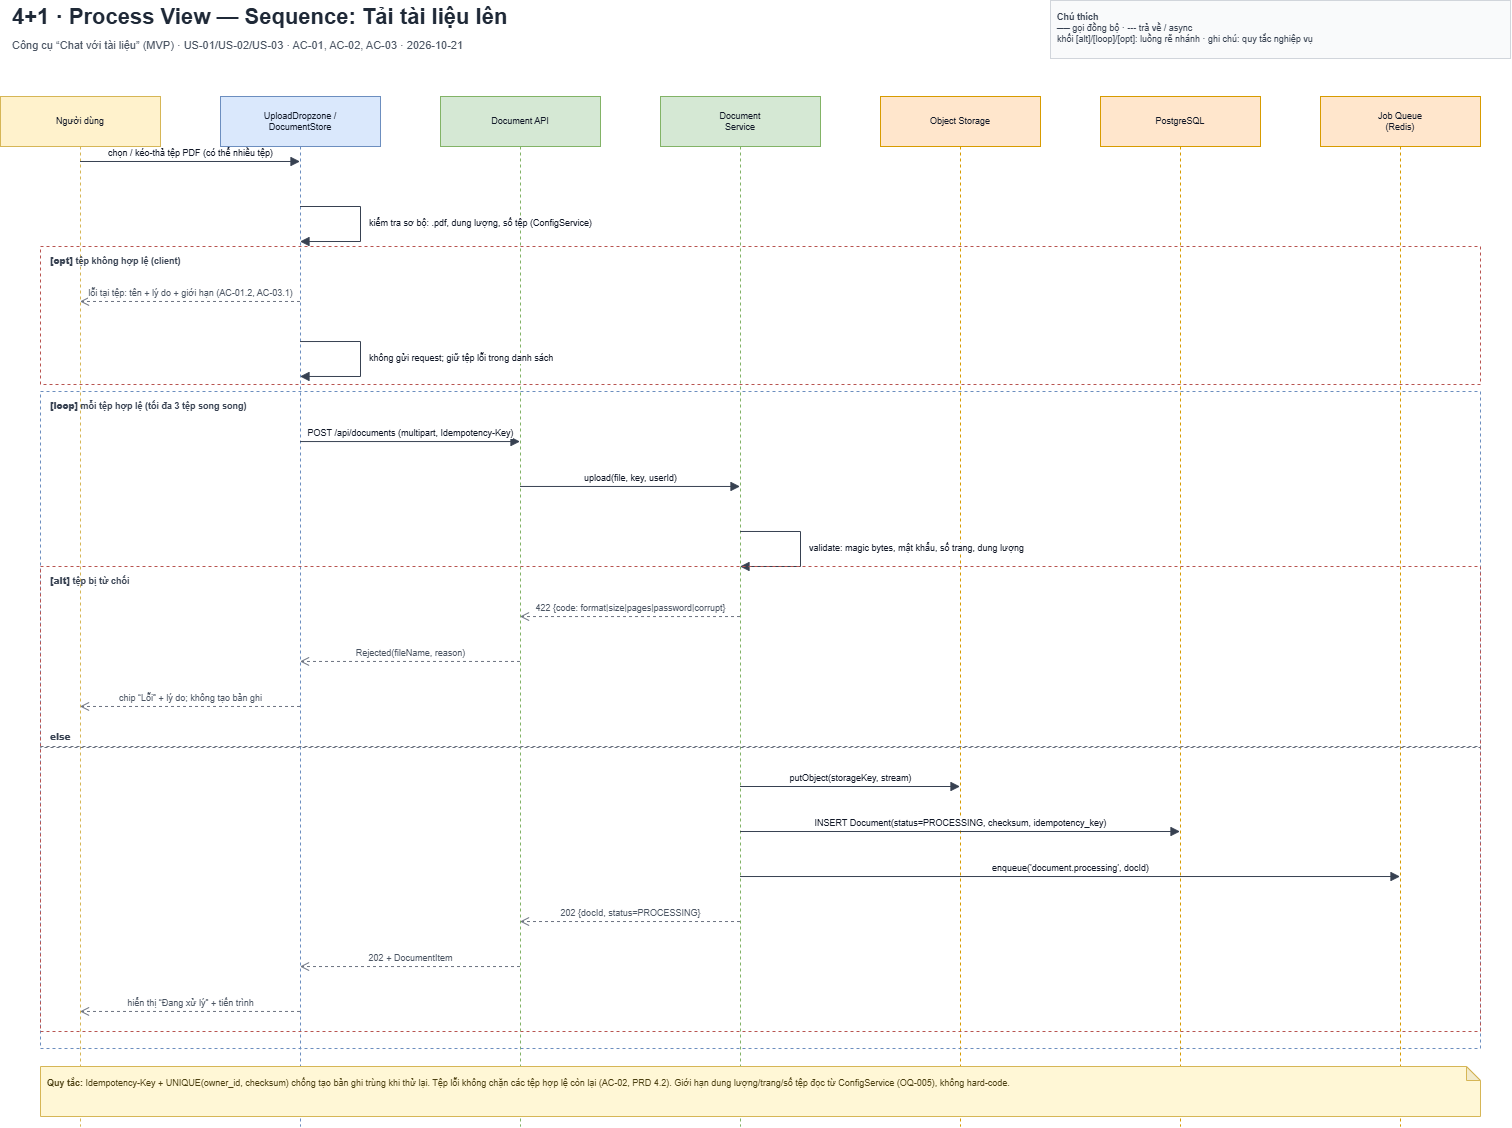

The diagram above was exported from draw.io. Its source (the exported page's mxGraphModel, read from the mxfile embedded in the PNG):
<mxGraphModel dx="4967" dy="1153" grid="0" gridSize="10" guides="1" tooltips="1" connect="1" arrows="1" fold="1" page="0" pageScale="1" pageWidth="1580" pageHeight="1180" math="0" shadow="0">
  <root>
    <mxCell id="0" />
    <mxCell id="1" parent="0" />
    <mxCell id="sq1-v1" parent="1" style="shape=umlLifeline;perimeter=lifelinePerimeter;whiteSpace=wrap;html=1;container=1;dropTarget=0;collapsible=0;recursiveResize=0;outlineConnect=0;portConstraint=eastwest;size=50;fillColor=#fff2cc;strokeColor=#d6b656;fontSize=9;fontColor=#111827;" value="Người dùng" vertex="1">
      <mxGeometry height="1030" width="160" x="30" y="110" as="geometry" />
    </mxCell>
    <mxCell id="sq1-v2" parent="1" style="shape=umlLifeline;perimeter=lifelinePerimeter;whiteSpace=wrap;html=1;container=1;dropTarget=0;collapsible=0;recursiveResize=0;outlineConnect=0;portConstraint=eastwest;size=50;fillColor=#dae8fc;strokeColor=#6c8ebf;fontSize=9;fontColor=#111827;" value="UploadDropzone /&lt;br&gt;DocumentStore" vertex="1">
      <mxGeometry height="1030" width="160" x="250" y="110" as="geometry" />
    </mxCell>
    <mxCell id="sq1-v3" parent="1" style="shape=umlLifeline;perimeter=lifelinePerimeter;whiteSpace=wrap;html=1;container=1;dropTarget=0;collapsible=0;recursiveResize=0;outlineConnect=0;portConstraint=eastwest;size=50;fillColor=#d5e8d4;strokeColor=#82b366;fontSize=9;fontColor=#111827;" value="Document API" vertex="1">
      <mxGeometry height="1030" width="160" x="470" y="110" as="geometry" />
    </mxCell>
    <mxCell id="sq1-v4" parent="1" style="shape=umlLifeline;perimeter=lifelinePerimeter;whiteSpace=wrap;html=1;container=1;dropTarget=0;collapsible=0;recursiveResize=0;outlineConnect=0;portConstraint=eastwest;size=50;fillColor=#d5e8d4;strokeColor=#82b366;fontSize=9;fontColor=#111827;" value="Document&lt;br&gt;Service" vertex="1">
      <mxGeometry height="1030" width="160" x="690" y="110" as="geometry" />
    </mxCell>
    <mxCell id="sq1-v5" parent="1" style="shape=umlLifeline;perimeter=lifelinePerimeter;whiteSpace=wrap;html=1;container=1;dropTarget=0;collapsible=0;recursiveResize=0;outlineConnect=0;portConstraint=eastwest;size=50;fillColor=#ffe6cc;strokeColor=#d79b00;fontSize=9;fontColor=#111827;" value="Object Storage" vertex="1">
      <mxGeometry height="1030" width="160" x="910" y="110" as="geometry" />
    </mxCell>
    <mxCell id="sq1-v6" parent="1" style="shape=umlLifeline;perimeter=lifelinePerimeter;whiteSpace=wrap;html=1;container=1;dropTarget=0;collapsible=0;recursiveResize=0;outlineConnect=0;portConstraint=eastwest;size=50;fillColor=#ffe6cc;strokeColor=#d79b00;fontSize=9;fontColor=#111827;" value="PostgreSQL" vertex="1">
      <mxGeometry height="1030" width="160" x="1130" y="110" as="geometry" />
    </mxCell>
    <mxCell id="sq1-v7" parent="1" style="shape=umlLifeline;perimeter=lifelinePerimeter;whiteSpace=wrap;html=1;container=1;dropTarget=0;collapsible=0;recursiveResize=0;outlineConnect=0;portConstraint=eastwest;size=50;fillColor=#ffe6cc;strokeColor=#d79b00;fontSize=9;fontColor=#111827;" value="Job Queue&lt;br&gt;(Redis)" vertex="1">
      <mxGeometry height="1030" width="160" x="1350" y="110" as="geometry" />
    </mxCell>
    <mxCell id="sq1-v8" parent="1" style="text;html=1;align=left;verticalAlign=middle;whiteSpace=wrap;fontSize=22;fontStyle=1;fontColor=#1f2937;" value="4+1 · Process View — Sequence: Tải tài liệu lên" vertex="1">
      <mxGeometry height="30" width="1060" x="40" y="16" as="geometry" />
    </mxCell>
    <mxCell id="sq1-v9" parent="1" style="text;html=1;align=left;verticalAlign=middle;whiteSpace=wrap;fontSize=11;fontColor=#4b5563;" value="Công cụ “Chat với tài liệu” (MVP) · US-01/US-02/US-03 · AC-01, AC-02, AC-03 · 2026-10-21" vertex="1">
      <mxGeometry height="22" width="1020" x="40" y="48" as="geometry" />
    </mxCell>
    <mxCell id="sq1-v10" parent="1" style="rounded=0;whiteSpace=wrap;html=1;fillColor=#f9fafb;strokeColor=#d1d5db;align=left;verticalAlign=top;spacing=7;fontSize=9;fontColor=#374151;" value="&lt;b&gt;Chú thích&lt;/b&gt;&lt;br&gt;── gọi đồng bộ · ┄ trả về / async&lt;br&gt;khối [alt]/[loop]/[opt]: luồng rẽ nhánh · ghi chú: quy tắc nghiệp vụ" vertex="1">
      <mxGeometry height="58" width="460" x="1080" y="14" as="geometry" />
    </mxCell>
    <mxCell id="sq1-e11" edge="1" parent="1" source="sq1-v1" style="html=1;verticalAlign=bottom;endArrow=block;endFill=1;endSize=7;rounded=0;strokeColor=#374151;strokeWidth=1;fontSize=9;fontColor=#111827;labelBackgroundColor=#ffffff;exitX=0.5;exitY=0.0631;entryX=0.5;entryY=0.0631;" target="sq1-v2" value="chọn / kéo-thả tệp PDF (có thể nhiều tệp)">
      <mxGeometry relative="1" as="geometry" />
    </mxCell>
    <mxCell id="sq1-e12" edge="1" parent="1" source="sq1-v2" style="html=1;verticalAlign=bottom;endArrow=block;endFill=1;endSize=7;rounded=0;strokeColor=#374151;strokeWidth=1;fontSize=9;fontColor=#111827;labelBackgroundColor=#ffffff;exitX=0.875;exitY=0.1068;entryX=0.875;entryY=0.1408;edgeStyle=orthogonalEdgeStyle;" target="sq1-v2" value="">
      <mxGeometry relative="1" as="geometry">
        <Array as="points">
          <mxPoint x="390" y="220" />
          <mxPoint x="390" y="255" />
        </Array>
      </mxGeometry>
    </mxCell>
    <mxCell id="sq1-v13" parent="1" style="text;html=1;align=left;verticalAlign=middle;whiteSpace=nowrap;overflow=visible;fontSize=9;fontColor=#111827;labelBackgroundColor=#ffffff;" value="kiểm tra sơ bộ: .pdf, dung lượng, số tệp (ConfigService)" vertex="1">
      <mxGeometry height="30" width="286" x="397" y="222" as="geometry" />
    </mxCell>
    <mxCell id="sq1-v14" parent="1" style="rounded=0;whiteSpace=wrap;html=1;fillColor=none;strokeColor=#b85450;dashed=1;verticalAlign=top;align=left;spacingLeft=8;spacingTop=3;fontSize=9;fontStyle=1;fontColor=#374151;" value="&lt;b&gt;[opt]&lt;/b&gt; tệp không hợp lệ (client)" vertex="1">
      <mxGeometry height="138" width="1440" x="70" y="260" as="geometry" />
    </mxCell>
    <mxCell id="sq1-e15" edge="1" parent="1" source="sq1-v2" style="html=1;verticalAlign=bottom;endArrow=open;endFill=0;endSize=7;dashed=1;rounded=0;strokeColor=#6b7280;strokeWidth=1;fontSize=9;fontColor=#4b5563;labelBackgroundColor=#ffffff;exitX=0.5;exitY=0.199;entryX=0.5;entryY=0.199;" target="sq1-v1" value="lỗi tại tệp: tên + lý do + giới hạn (AC-01.2, AC-03.1)">
      <mxGeometry relative="1" as="geometry" />
    </mxCell>
    <mxCell id="sq1-e16" edge="1" parent="1" source="sq1-v2" style="html=1;verticalAlign=bottom;endArrow=block;endFill=1;endSize=7;rounded=0;strokeColor=#374151;strokeWidth=1;fontSize=9;fontColor=#111827;labelBackgroundColor=#ffffff;exitX=0.875;exitY=0.2379;entryX=0.875;entryY=0.2718;edgeStyle=orthogonalEdgeStyle;" target="sq1-v2" value="">
      <mxGeometry relative="1" as="geometry">
        <Array as="points">
          <mxPoint x="390" y="355" />
          <mxPoint x="390" y="390" />
        </Array>
      </mxGeometry>
    </mxCell>
    <mxCell id="sq1-v17" parent="1" style="text;html=1;align=left;verticalAlign=middle;whiteSpace=nowrap;overflow=visible;fontSize=9;fontColor=#111827;labelBackgroundColor=#ffffff;" value="không gửi request; giữ tệp lỗi trong danh sách" vertex="1">
      <mxGeometry height="30" width="237" x="397" y="357" as="geometry" />
    </mxCell>
    <mxCell id="sq1-v18" parent="1" style="rounded=0;whiteSpace=wrap;html=1;fillColor=none;strokeColor=#6c8ebf;dashed=1;verticalAlign=top;align=left;spacingLeft=8;spacingTop=3;fontSize=9;fontStyle=1;fontColor=#374151;" value="&lt;b&gt;[loop]&lt;/b&gt; mỗi tệp hợp lệ (tối đa 3 tệp song song)" vertex="1">
      <mxGeometry height="657" width="1440" x="70" y="405" as="geometry" />
    </mxCell>
    <mxCell id="sq1-e19" edge="1" parent="1" source="sq1-v2" style="html=1;verticalAlign=bottom;endArrow=block;endFill=1;endSize=7;rounded=0;strokeColor=#374151;strokeWidth=1;fontSize=9;fontColor=#111827;labelBackgroundColor=#ffffff;exitX=0.5;exitY=0.335;entryX=0.5;entryY=0.335;" target="sq1-v3" value="POST /api/documents (multipart, Idempotency-Key)">
      <mxGeometry relative="1" as="geometry" />
    </mxCell>
    <mxCell id="sq1-e20" edge="1" parent="1" source="sq1-v3" style="html=1;verticalAlign=bottom;endArrow=block;endFill=1;endSize=7;rounded=0;strokeColor=#374151;strokeWidth=1;fontSize=9;fontColor=#111827;labelBackgroundColor=#ffffff;exitX=0.5;exitY=0.3786;entryX=0.5;entryY=0.3786;" target="sq1-v4" value="upload(file, key, userId)">
      <mxGeometry relative="1" as="geometry" />
    </mxCell>
    <mxCell id="sq1-e21" edge="1" parent="1" source="sq1-v4" style="html=1;verticalAlign=bottom;endArrow=block;endFill=1;endSize=7;rounded=0;strokeColor=#374151;strokeWidth=1;fontSize=9;fontColor=#111827;labelBackgroundColor=#ffffff;exitX=0.875;exitY=0.4223;entryX=0.875;entryY=0.4563;edgeStyle=orthogonalEdgeStyle;" target="sq1-v4" value="">
      <mxGeometry relative="1" as="geometry">
        <Array as="points">
          <mxPoint x="830" y="545" />
          <mxPoint x="830" y="580" />
        </Array>
      </mxGeometry>
    </mxCell>
    <mxCell id="sq1-v22" parent="1" style="text;html=1;align=left;verticalAlign=middle;whiteSpace=nowrap;overflow=visible;fontSize=9;fontColor=#111827;labelBackgroundColor=#ffffff;" value="validate: magic bytes, mật khẩu, số trang, dung lượng" vertex="1">
      <mxGeometry height="30" width="271" x="837" y="547" as="geometry" />
    </mxCell>
    <mxCell id="sq1-v23" parent="1" style="rounded=0;whiteSpace=wrap;html=1;fillColor=none;strokeColor=#b85450;dashed=1;verticalAlign=top;align=left;spacingLeft=8;spacingTop=3;fontSize=9;fontStyle=1;fontColor=#374151;" value="&lt;b&gt;[alt]&lt;/b&gt; tệp bị từ chối" vertex="1">
      <mxGeometry height="465" width="1440" x="70" y="580" as="geometry" />
    </mxCell>
    <mxCell id="sq1-v24" parent="1" style="rounded=0;html=1;fillColor=none;strokeColor=#6b7280;dashed=1;" value="" vertex="1">
      <mxGeometry height="1" width="1440" x="70" y="760" as="geometry" />
    </mxCell>
    <mxCell id="sq1-v25" parent="1" style="text;html=1;align=left;verticalAlign=middle;fontSize=9;fontStyle=1;labelBackgroundColor=#ffffff;fontColor=#374151;" value="&lt;b&gt;else&lt;/b&gt;" vertex="1">
      <mxGeometry height="16" width="70" x="78" y="743" as="geometry" />
    </mxCell>
    <mxCell id="sq1-e26" edge="1" parent="1" source="sq1-v4" style="html=1;verticalAlign=bottom;endArrow=open;endFill=0;endSize=7;dashed=1;rounded=0;strokeColor=#6b7280;strokeWidth=1;fontSize=9;fontColor=#4b5563;labelBackgroundColor=#ffffff;exitX=0.5;exitY=0.5049;entryX=0.5;entryY=0.5049;" target="sq1-v3" value="422 {code: format|size|pages|password|corrupt}">
      <mxGeometry relative="1" as="geometry" />
    </mxCell>
    <mxCell id="sq1-e27" edge="1" parent="1" source="sq1-v3" style="html=1;verticalAlign=bottom;endArrow=open;endFill=0;endSize=7;dashed=1;rounded=0;strokeColor=#6b7280;strokeWidth=1;fontSize=9;fontColor=#4b5563;labelBackgroundColor=#ffffff;exitX=0.5;exitY=0.5485;entryX=0.5;entryY=0.5485;" target="sq1-v2" value="Rejected(fileName, reason)">
      <mxGeometry relative="1" as="geometry" />
    </mxCell>
    <mxCell id="sq1-e28" edge="1" parent="1" source="sq1-v2" style="html=1;verticalAlign=bottom;endArrow=open;endFill=0;endSize=7;dashed=1;rounded=0;strokeColor=#6b7280;strokeWidth=1;fontSize=9;fontColor=#4b5563;labelBackgroundColor=#ffffff;exitX=0.5;exitY=0.5922;entryX=0.5;entryY=0.5922;" target="sq1-v1" value="chip “Lỗi” + lý do; không tạo bản ghi">
      <mxGeometry relative="1" as="geometry" />
    </mxCell>
    <mxCell id="sq1-e29" edge="1" parent="1" source="sq1-v4" style="html=1;verticalAlign=bottom;endArrow=block;endFill=1;endSize=7;rounded=0;strokeColor=#374151;strokeWidth=1;fontSize=9;fontColor=#111827;labelBackgroundColor=#ffffff;exitX=0.5;exitY=0.6699;entryX=0.5;entryY=0.6699;" target="sq1-v5" value="putObject(storageKey, stream)">
      <mxGeometry relative="1" as="geometry" />
    </mxCell>
    <mxCell id="sq1-e30" edge="1" parent="1" source="sq1-v4" style="html=1;verticalAlign=bottom;endArrow=block;endFill=1;endSize=7;rounded=0;strokeColor=#374151;strokeWidth=1;fontSize=9;fontColor=#111827;labelBackgroundColor=#ffffff;exitX=0.5;exitY=0.7136;entryX=0.5;entryY=0.7136;" target="sq1-v6" value="INSERT Document(status=PROCESSING, checksum, idempotency_key)">
      <mxGeometry relative="1" as="geometry" />
    </mxCell>
    <mxCell id="sq1-e31" edge="1" parent="1" source="sq1-v4" style="html=1;verticalAlign=bottom;endArrow=block;endFill=1;endSize=7;rounded=0;strokeColor=#374151;strokeWidth=1;fontSize=9;fontColor=#111827;labelBackgroundColor=#ffffff;exitX=0.5;exitY=0.7573;entryX=0.5;entryY=0.7573;" target="sq1-v7" value="enqueue('document.processing', docId)">
      <mxGeometry relative="1" as="geometry" />
    </mxCell>
    <mxCell id="sq1-e32" edge="1" parent="1" source="sq1-v4" style="html=1;verticalAlign=bottom;endArrow=open;endFill=0;endSize=7;dashed=1;rounded=0;strokeColor=#6b7280;strokeWidth=1;fontSize=9;fontColor=#4b5563;labelBackgroundColor=#ffffff;exitX=0.5;exitY=0.801;entryX=0.5;entryY=0.801;" target="sq1-v3" value="202 {docId, status=PROCESSING}">
      <mxGeometry relative="1" as="geometry" />
    </mxCell>
    <mxCell id="sq1-e33" edge="1" parent="1" source="sq1-v3" style="html=1;verticalAlign=bottom;endArrow=open;endFill=0;endSize=7;dashed=1;rounded=0;strokeColor=#6b7280;strokeWidth=1;fontSize=9;fontColor=#4b5563;labelBackgroundColor=#ffffff;exitX=0.5;exitY=0.8447;entryX=0.5;entryY=0.8447;" target="sq1-v2" value="202 + DocumentItem">
      <mxGeometry relative="1" as="geometry" />
    </mxCell>
    <mxCell id="sq1-e34" edge="1" parent="1" source="sq1-v2" style="html=1;verticalAlign=bottom;endArrow=open;endFill=0;endSize=7;dashed=1;rounded=0;strokeColor=#6b7280;strokeWidth=1;fontSize=9;fontColor=#4b5563;labelBackgroundColor=#ffffff;exitX=0.5;exitY=0.8883;entryX=0.5;entryY=0.8883;" target="sq1-v1" value="hiển thị “Đang xử lý” + tiến trình">
      <mxGeometry relative="1" as="geometry" />
    </mxCell>
    <mxCell id="sq1-v35" parent="1" style="shape=note;whiteSpace=wrap;html=1;backgroundOutline=1;darkOpacity=0.05;size=14;fillColor=#fff7d6;strokeColor=#d6b656;align=left;verticalAlign=top;spacing=7;fontSize=9;fontColor=#4b3f10;" value="&lt;b&gt;Quy tắc:&lt;/b&gt; Idempotency-Key + UNIQUE(owner_id, checksum) chống tạo bản ghi trùng khi thử lại. Tệp lỗi không chặn các tệp hợp lệ còn lại (AC-02, PRD 4.2). Giới hạn dung lượng/trang/số tệp đọc từ ConfigService (OQ-005), không hard-code." vertex="1">
      <mxGeometry height="50" width="1440" x="70" y="1080" as="geometry" />
    </mxCell>
  </root>
</mxGraphModel>